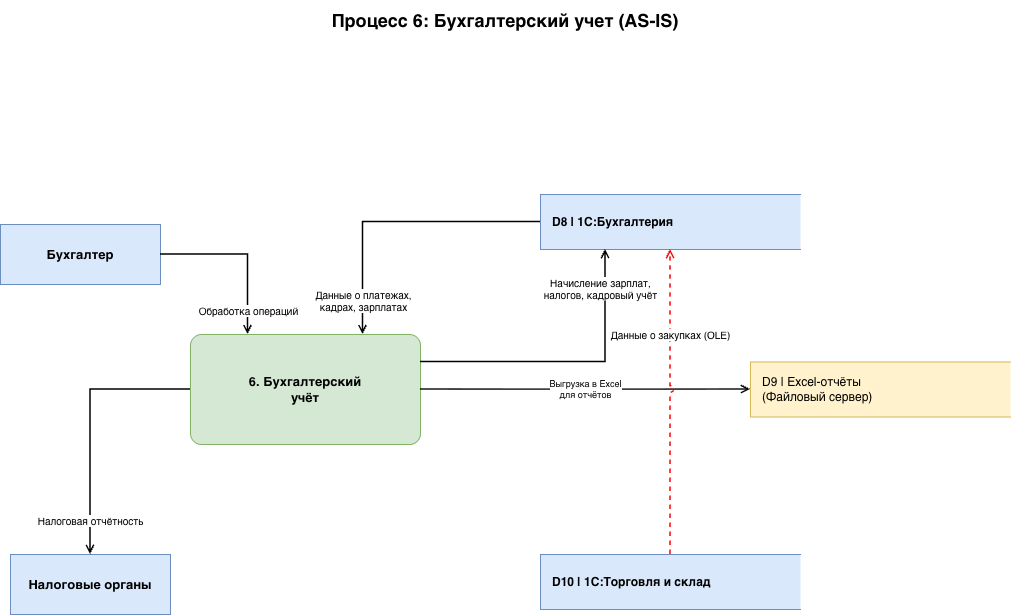

The diagram above was exported from draw.io. Its source (the exported page's mxGraphModel, read from the mxfile embedded in the PNG):
<mxGraphModel dx="1234" dy="884" grid="1" gridSize="10" guides="1" tooltips="1" connect="1" arrows="1" fold="1" page="1" pageScale="1" pageWidth="1169" pageHeight="827" math="0" shadow="0">
  <root>
    <mxCell id="0" />
    <mxCell id="1" parent="0" />
    <mxCell id="2" parent="1" style="text;html=1;strokeColor=none;fillColor=none;align=center;verticalAlign=middle;whiteSpace=wrap;rounded=0;fontSize=18;fontStyle=1;" value="Процесс 6: Бухгалтерский учет (AS-IS)" vertex="1">
      <mxGeometry height="40" width="570" x="300" y="10" as="geometry" />
    </mxCell>
    <mxCell id="10" parent="1" style="rounded=0;whiteSpace=wrap;html=1;fillColor=#dae8fc;strokeColor=#6c8ebf;fontStyle=1;fontSize=13;" value="Бухгалтер" vertex="1">
      <mxGeometry height="60" width="160" x="80" y="234" as="geometry" />
    </mxCell>
    <mxCell id="11" parent="1" style="rounded=0;whiteSpace=wrap;html=1;fillColor=#dae8fc;strokeColor=#6c8ebf;fontStyle=1;fontSize=13;" value="Налоговые органы" vertex="1">
      <mxGeometry height="60" width="160" x="90" y="564" as="geometry" />
    </mxCell>
    <mxCell id="20" parent="1" style="rounded=1;whiteSpace=wrap;html=1;fillColor=#d5e8d4;strokeColor=#82b366;fontStyle=1;fontSize=13;arcSize=10;" value="6. Бухгалтерский&lt;br&gt;учёт" vertex="1">
      <mxGeometry height="110" width="230" x="270" y="344" as="geometry" />
    </mxCell>
    <mxCell id="30" parent="1" style="shape=partialRectangle;whiteSpace=wrap;html=1;right=0;fillColor=#dae8fc;strokeColor=#6c8ebf;fontSize=12;align=left;spacingLeft=10;fontStyle=1;" value="D8 | 1С:Бухгалтерия" vertex="1">
      <mxGeometry height="55" width="260" x="620" y="204" as="geometry" />
    </mxCell>
    <mxCell id="31" parent="1" style="shape=partialRectangle;whiteSpace=wrap;html=1;right=0;fillColor=#fff2cc;strokeColor=#d6b656;fontSize=12;align=left;spacingLeft=10;" value="D9 | Excel-отчёты&lt;br&gt;(Файловый сервер)" vertex="1">
      <mxGeometry height="55" width="260" x="830" y="371.5" as="geometry" />
    </mxCell>
    <mxCell id="32" parent="1" style="shape=partialRectangle;whiteSpace=wrap;html=1;right=0;fillColor=#dae8fc;strokeColor=#6c8ebf;fontSize=12;align=left;spacingLeft=10;fontStyle=1;" value="D10 | 1С:Торговля и склад" vertex="1">
      <mxGeometry height="55" width="260" x="620" y="564" as="geometry" />
    </mxCell>
    <mxCell id="50" edge="1" parent="1" source="30" style="edgeStyle=orthogonalEdgeStyle;html=1;endArrow=open;endFill=0;strokeWidth=1.5;fontSize=10;exitX=0;exitY=0.5;entryX=0.75;entryY=0;entryDx=0;entryDy=0;rounded=0;curved=0;" target="20" value="Данные о платежах,&lt;br&gt;кадрах, зарплатах">
      <mxGeometry relative="1" x="0.7647" as="geometry">
        <mxPoint as="offset" />
      </mxGeometry>
    </mxCell>
    <mxCell id="51" edge="1" parent="1" source="10" style="edgeStyle=orthogonalEdgeStyle;html=1;endArrow=open;endFill=0;strokeWidth=1.5;fontSize=10;entryX=0.25;entryY=0;entryDx=0;entryDy=0;rounded=0;curved=0;" target="20" value="Обработка операций">
      <mxGeometry relative="1" x="0.7009" as="geometry">
        <mxPoint y="1" as="offset" />
      </mxGeometry>
    </mxCell>
    <mxCell id="52" edge="1" parent="1" source="20" style="edgeStyle=orthogonalEdgeStyle;html=1;endArrow=open;endFill=0;strokeWidth=1.5;fontSize=10;exitX=1;exitY=0.25;entryX=0.25;entryY=1;entryDx=0;entryDy=0;rounded=0;curved=0;" target="30" value="Начисление зарплат,&lt;br&gt;налогов, кадровый учёт">
      <mxGeometry relative="1" x="0.741" y="5" as="geometry">
        <mxPoint as="offset" />
      </mxGeometry>
    </mxCell>
    <mxCell id="53" edge="1" parent="1" source="20" style="edgeStyle=orthogonalEdgeStyle;html=1;endArrow=open;endFill=0;strokeWidth=1.5;fontSize=10;rounded=0;curved=0;" target="11" value="Налоговая отчётность">
      <mxGeometry relative="1" x="0.7468" as="geometry">
        <mxPoint as="offset" />
      </mxGeometry>
    </mxCell>
    <mxCell id="54" edge="1" parent="1" source="20" style="edgeStyle=orthogonalEdgeStyle;html=1;endArrow=open;endFill=0;strokeWidth=1.5;fontSize=9;rounded=0;curved=0;" target="31" value="Выгрузка в Excel&lt;br&gt;для отчётов">
      <mxGeometry relative="1" as="geometry" />
    </mxCell>
    <mxCell id="55" edge="1" parent="1" source="32" style="edgeStyle=orthogonalEdgeStyle;html=1;endArrow=open;endFill=0;strokeWidth=1.5;fontSize=10;dashed=1;strokeColor=#FF0000;rounded=0;curved=0;entryX=0.5;entryY=1;entryDx=0;entryDy=0;jumpStyle=arc;" target="30" value="Данные о закупках (OLE)">
      <mxGeometry relative="1" x="0.4426" as="geometry">
        <mxPoint as="offset" />
      </mxGeometry>
    </mxCell>
  </root>
</mxGraphModel>